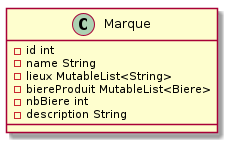

The diagram above was rendered by PlantUML. Its source (embedded in the PNG):
@startuml Class Marque

class Marque {
    - id int
    - name String
    - lieux MutableList<String>
    - biereProduit MutableList<Biere>
    - nbBiere int
    - description String
}

@enduml